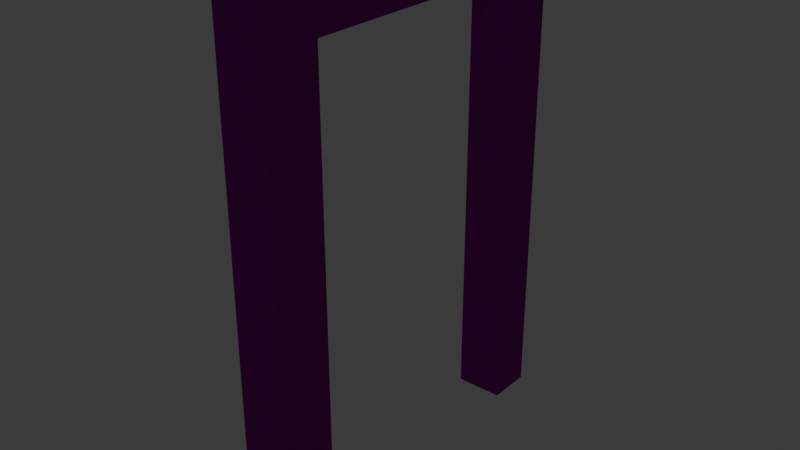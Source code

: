 # Source: kitchen_door.blend  (saved by Blender 5.1.30; exported with 4.5.12 LTS)
import bpy
from mathutils import Matrix  # noqa: F401  (used for matrix-valued properties, if any)

bpy.ops.wm.read_factory_settings(use_empty=True)
scene = bpy.context.scene
scene.name = 'Scene'

# ---- collections
col_collection = bpy.data.collections.new('Collection'); scene.collection.children.link(col_collection)

# ---- images (referenced by path relative to the original .blend; pixels are not part of the script)
import os
ASSET_DIR = os.environ.get("B2B_ASSET_DIR", "")  # directory of the original .blend (textures are referenced by path, not embedded)
HERE = os.path.dirname(os.path.abspath(__file__))  # packed textures are extracted next to this script under _unpacked/

def load_image(name, relpath, width, height, colorspace="sRGB"):
    """Load a texture the original file referenced (path relative to the .blend, or extracted next to this script)."""
    p = next((c for c in (os.path.join(HERE, relpath), os.path.join(ASSET_DIR, relpath)) if relpath and os.path.exists(c)), "")
    if p:
        img = bpy.data.images.load(p, check_existing=True)
        img.name = name
    else:  # same state as the original file: an image datablock whose file is absent (Cycles renders it pink)
        img = bpy.data.images.new(name, width, height)
        img.source = "FILE"
        img.filepath = "//" + (relpath or name)
    img.colorspace_settings.name = colorspace
    return img
img_bark_01_height_1k_png = load_image('bark_01_height_1k.png', 'bark_01_height_1k.png', 1024, 1024, 'Non-Color')
img_bark_01_color_1k_png = load_image('bark_01_color_1k.png', 'bark_01_color_1k.png', 1024, 1024, 'sRGB')
img_bark_01_roughness_1k_png = load_image('bark_01_roughness_1k.png', 'bark_01_roughness_1k.png', 1024, 1024, 'Non-Color')
img_bark_01_normal_gl_1k_png = load_image('bark_01_normal_gl_1k.png', 'bark_01_normal_gl_1k.png', 1024, 1024, 'Non-Color')
img_bark_01_ambient_occlusion_1k_png = load_image('bark_01_ambient_occlusion_1k.png', 'bark_01_ambient_occlusion_1k.png', 1024, 1024, 'Non-Color')

# ---- materials (node trees are filled in below, after node groups)
mat_material_001 = bpy.data.materials.new('Material.001')

# ---- material node trees
mat_material_001.use_nodes = True; mat_material_001.node_tree.nodes.clear()
_N = mat_material_001.node_tree.nodes; _L = mat_material_001.node_tree.links
n0 = _N.new('ShaderNodeBsdfPrincipled'); n0.name = 'Principled BSDF'; n0.location = (-200, 100)
n0.inputs[3].default_value = 1.0
n1 = _N.new('ShaderNodeOutputMaterial'); n1.name = 'Material Output'; n1.location = (200, 100)
n2 = _N.new('ShaderNodeTexImage'); n2.name = 'Image Texture'; n2.location = (85, -876)
n2.label = 'Displacement'
n2.image = img_bark_01_height_1k_png
n2.interpolation = 'Closest'
n3 = _N.new('ShaderNodeDisplacement'); n3.name = 'Displacement'; n3.location = (-100, -600)
n4 = _N.new('ShaderNodeTexImage'); n4.name = 'Image Texture.001'; n4.location = (85, -316)
n4.label = 'Base Color'
n4.image = img_bark_01_color_1k_png
n4.interpolation = 'Closest'
n5 = _N.new('ShaderNodeTexImage'); n5.name = 'Image Texture.002'; n5.location = (85, -596)
n5.label = 'Roughness'
n5.image = img_bark_01_roughness_1k_png
n5.interpolation = 'Closest'
n6 = _N.new('ShaderNodeTexImage'); n6.name = 'Image Texture.003'; n6.location = (85, -1156)
n6.label = 'Normal'
n6.image = img_bark_01_normal_gl_1k_png
n6.interpolation = 'Closest'
n7 = _N.new('ShaderNodeNormalMap'); n7.name = 'Normal Map'; n7.location = (-450, -820)
n7.inputs[0].default_value = 4.2
n8 = _N.new('ShaderNodeTexImage'); n8.name = 'Image Texture.004'; n8.location = (85, -36)
n8.label = 'Ambient Occlusion'
n8.image = img_bark_01_ambient_occlusion_1k_png
n8.interpolation = 'Closest'
n9 = _N.new('ShaderNodeMapping'); n9.name = 'Mapping'; n9.location = (230, -36)
n9.inputs[3].default_value = (3.0, 3.0, 1.0)
n10 = _N.new('NodeReroute'); n10.name = 'Reroute'; n10.location = (35, -673)
n10.width = 10
n10.socket_idname = 'NodeSocketVector'
n11 = _N.new('ShaderNodeTexCoord'); n11.name = 'Texture Coordinate'; n11.location = (30, -36)
n12 = _N.new('NodeFrame'); n12.name = 'Frame'; n12.location = (-1480, 136)
n12.label = 'Mapping'
n12.width = 400
n13 = _N.new('NodeFrame'); n13.name = 'Frame.001'; n13.location = (-835, 336)
n13.label = 'Textures'
n13.width = 355
n2.parent = n13
n4.parent = n13
n5.parent = n13
n6.parent = n13
n8.parent = n13
n9.parent = n12
n10.parent = n13
n11.parent = n12
_L.new(n0.outputs[0], n1.inputs[0])
_L.new(n2.outputs[0], n3.inputs[0])
_L.new(n3.outputs[0], n1.inputs[2])
_L.new(n4.outputs[0], n0.inputs[0])
_L.new(n5.outputs[0], n0.inputs[2])
_L.new(n6.outputs[0], n7.inputs[1])
_L.new(n7.outputs[0], n0.inputs[5])
_L.new(n10.outputs[0], n8.inputs[0])
_L.new(n10.outputs[0], n4.inputs[0])
_L.new(n10.outputs[0], n5.inputs[0])
_L.new(n10.outputs[0], n2.inputs[0])
_L.new(n10.outputs[0], n6.inputs[0])
_L.new(n9.outputs[0], n10.inputs[0])
_L.new(n11.outputs[2], n9.inputs[0])
n1.is_active_output = True

# ---- world
world_world = bpy.data.worlds.new('World'); scene.world = world_world
world_world.use_nodes = True; world_world.node_tree.nodes.clear()
_N = world_world.node_tree.nodes; _L = world_world.node_tree.links
n0 = _N.new('ShaderNodeOutputWorld'); n0.name = 'World Output'; n0.location = (200, 100)
n1 = _N.new('ShaderNodeBackground'); n1.name = 'Background'; n1.location = (-200, 100)
n1.inputs[0].default_value = (0.05088, 0.05088, 0.05088, 1.0)
_L.new(n1.outputs[0], n0.inputs[0])
n0.is_active_output = True
world_world.color = (0.05088, 0.05088, 0.05088)
world_world.sun_shadow_jitter_overblur = 0.0

# ---- meshes
me_cube_001 = bpy.data.meshes.new('Cube.001')
me_cube_001.from_pydata([(-0.1571, 1.15, 1.658), (-0.1571, 1.15, -1.563), (-0.1571, -1.15, 1.658), (-0.1571, -1.15, -1.563), (0.1571, 1.15, 1.658), (0.1571, 1.15, -1.563), (0.1571, -1.15, 1.658), (0.1571, -1.15, -1.563), (0.1571, -1.15, -1.563), (0.1571, -1.15, 1.658), (0.1571, 1.15, 1.658), (0.1571, 1.15, -1.563), (-0.1571, -0.7909, 1.658), (-0.1571, -0.7909, -1.563), (0.1571, -0.7909, 1.658), (0.1571, -0.7909, -1.563), (0.1571, -0.7909, 1.658), (0.1571, -0.7909, -1.563), (-0.1571, 0.859, 1.658), (0.1571, 0.859, -1.563), (0.1571, 0.859, -1.563), (-0.1571, 0.859, -1.563), (0.1571, 0.859, 1.658), (0.1571, 0.859, 1.658), (-0.1571, 1.15, 1.392), (-0.1571, -1.15, 1.392), (0.1571, -1.15, 1.392), (0.1571, 1.15, 1.392), (0.1571, -1.15, 1.392), (0.1571, 1.15, 1.392), (0.1571, -0.7909, 1.392), (-0.1571, -0.7909, 1.392), (-0.1571, 0.859, 1.392), (0.1571, 0.859, 1.392)], [], [(31, 13, 3, 25), (25, 3, 7, 26), (19, 5, 11, 20), (27, 5, 1, 24), (18, 22, 4, 0), (19, 21, 1, 5), (33, 20, 11, 29), (26, 7, 8, 28), (27, 4, 10, 29), (14, 6, 9, 16), (22, 14, 16, 23), (28, 8, 17, 30), (7, 3, 13, 15), (2, 6, 14, 12), (7, 15, 17, 8), (24, 1, 21, 32), (4, 22, 23, 10), (12, 14, 22, 18), (15, 19, 20, 17), (16, 30, 33, 23), (0, 24, 32, 18), (18, 32, 31, 12), (9, 28, 30, 16), (5, 27, 29, 11), (6, 26, 28, 9), (23, 33, 29, 10), (4, 27, 24, 0), (2, 25, 26, 6), (12, 31, 25, 2), (13, 31, 30, 17, 15), (30, 31, 32, 33), (32, 21, 19, 20, 33)])
_uv = me_cube_001.uv_layers.new(name='UVMap')
_uv.uv.foreach_set('vector', [0.2492, 0.764, 0.2492, -0.1534, 0.1377, -0.1534, 0.1377, 0.764, 0.4354, 0.764, 0.4354, -0.1534, 0.5329, -0.1534, 0.5329, 0.764, 0.5329, 0.7614, 0.5329, 0.8518, 0.5329, 0.8518, 0.5329, 0.7614, 0.5329, 0.764, 0.5329, -0.1534, 0.4354, -0.1534, 0.4354, 0.764, 0.4354, 0.7614, 0.5329, 0.7614, 0.5329, 0.8518, 0.4354, 0.8518, 0.5329, 0.7614, 0.4354, 0.7614, 0.4354, 0.8518, 0.5329, 0.8518, 0.7614, 0.764, 0.7614, -0.1534, 0.8518, -0.1534, 0.8518, 0.764, 0.5329, 0.1377, 0.5329, 0.1377, 0.5329, 0.1377, 0.5329, 0.1377, 0.5329, 0.8518, 0.5329, 0.8518, 0.5329, 0.8518, 0.5329, 0.8518, 0.5329, 0.2492, 0.5329, 0.1377, 0.5329, 0.1377, 0.5329, 0.2492, 0.5329, 0.7614, 0.5329, 0.2492, 0.5329, 0.2492, 0.5329, 0.7614, 0.1377, 0.764, 0.1377, -0.1534, 0.2492, -0.1534, 0.2492, 0.764, 0.5329, 0.1377, 0.4354, 0.1377, 0.4354, 0.2492, 0.5329, 0.2492, 0.4354, 0.1377, 0.5329, 0.1377, 0.5329, 0.2492, 0.4354, 0.2492, 0.5329, 0.1377, 0.5329, 0.2492, 0.5329, 0.2492, 0.5329, 0.1377, 0.8518, 0.764, 0.8518, -0.1534, 0.7614, -0.1534, 0.7614, 0.764, 0.5329, 0.8518, 0.5329, 0.7614, 0.5329, 0.7614, 0.5329, 0.8518, 0.4354, 0.2492, 0.5329, 0.2492, 0.5329, 0.7614, 0.4354, 0.7614, 0.5329, 0.2492, 0.5329, 0.7614, 0.5329, 0.7614, 0.5329, 0.2492, 0.2492, 0.8466, 0.2492, 0.764, 0.7614, 0.764, 0.7614, 0.8466, 0.8518, 0.8466, 0.8518, 0.764, 0.7614, 0.764, 0.7614, 0.8466, 0.7614, 0.8466, 0.7614, 0.764, 0.2492, 0.764, 0.2492, 0.8466, 0.1377, 0.8466, 0.1377, 0.764, 0.2492, 0.764, 0.2492, 0.8466, 0.5329, 0.8518, 0.5329, 0.8518, 0.5329, 0.8518, 0.5329, 0.8518, 0.5329, 0.1377, 0.5329, 0.1377, 0.5329, 0.1377, 0.5329, 0.1377, 0.7614, 0.8466, 0.7614, 0.764, 0.8518, 0.764, 0.8518, 0.8466, 0.5329, 0.8466, 0.5329, 0.764, 0.4354, 0.764, 0.4354, 0.8466, 0.4354, 0.8466, 0.4354, 0.764, 0.5329, 0.764, 0.5329, 0.8466, 0.2492, 0.8466, 0.2492, 0.764, 0.1377, 0.764, 0.1377, 0.8466, 0.4354, -0.1534, 0.4354, 0.764, 0.5329, 0.764, 0.5329, -0.1534, 0.5329, -0.1534, 0.5329, 0.2492, 0.4354, 0.2492, 0.4354, 0.7614, 0.5329, 0.7614, 0.4354, 0.764, 0.4354, -0.1534, 0.5329, -0.1534, 0.5329, -0.1534, 0.5329, 0.764])
me_cube_001.materials.append(mat_material_001)
me_cube_001.update()

# ---- objects
ob_cube = bpy.data.objects.new('Cube', me_cube_001)

# ---- transforms, parenting, visibility, modifiers, constraints
ob_cube.location = (0.0, 0.0, 1.533)

# ---- collection membership
col_collection.objects.link(ob_cube)

# ---- scene / render settings (as saved in the file)
scene.frame_start = 1; scene.frame_end = 250; scene.frame_set(1)
scene.render.engine = 'BLENDER_EEVEE_NEXT'
scene.render.bake_bias = 0.0
scene.render.bake_samples = 0
scene.cycles.sampling_pattern = 'TABULATED_SOBOL'
scene.eevee.use_volume_custom_range = False
bpy.context.view_layer.update()

# ---- added for rendering (the .blend has no active camera and no usable light): camera, sun
cam_auto = bpy.data.cameras.new('AutoCamera')
cam_auto.lens = 50.0
cam_auto.sensor_width = 36.0
cam_auto.clip_end = 1000.0
ob_auto_camera = bpy.data.objects.new('AutoCamera', cam_auto)
scene.collection.objects.link(ob_auto_camera)
ob_auto_camera.location = (3.67366, -4.4084, 4.51907)
ob_auto_camera.rotation_euler = (1.09748, -7.21219e-08, 0.694738)
scene.camera = ob_auto_camera
light_auto_sun = bpy.data.lights.new('AutoSun', 'SUN')
light_auto_sun.energy = 3.0
light_auto_sun.angle = 0.0523599
ob_auto_sun = bpy.data.objects.new('AutoSun', light_auto_sun)
scene.collection.objects.link(ob_auto_sun)
ob_auto_sun.rotation_euler = (0.872665, 0.174533, 0.523599)
bpy.context.view_layer.update()
